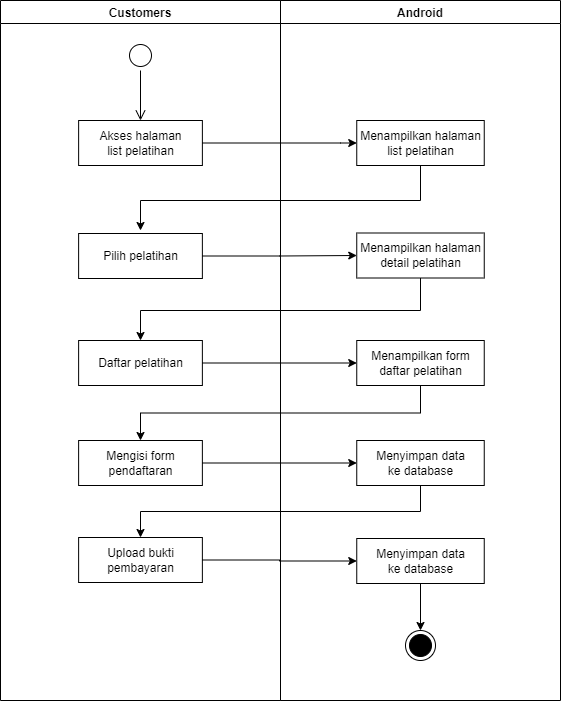

The diagram above was exported from draw.io. Its source (the exported page's mxGraphModel, read from the mxfile embedded in the PNG):
<mxGraphModel dx="868" dy="393" grid="1" gridSize="10" guides="1" tooltips="1" connect="1" arrows="1" fold="1" page="1" pageScale="1" pageWidth="850" pageHeight="1100" math="0" shadow="0">
  <root>
    <mxCell id="0" />
    <mxCell id="1" parent="0" />
    <mxCell id="lIqQ84rKWKbHgSRlVj4N-1" value="Android" style="swimlane;fillColor=none;" parent="1" vertex="1">
      <mxGeometry x="440" y="120" width="280" height="700" as="geometry" />
    </mxCell>
    <mxCell id="lIqQ84rKWKbHgSRlVj4N-2" value="Menampilkan halaman&lt;br&gt;list pelatihan" style="html=1;strokeColor=#000000;fillColor=default;" parent="lIqQ84rKWKbHgSRlVj4N-1" vertex="1">
      <mxGeometry x="76.25" y="120" width="127.5" height="45" as="geometry" />
    </mxCell>
    <mxCell id="lIqQ84rKWKbHgSRlVj4N-3" value="" style="ellipse;html=1;shape=endState;fillColor=#000000;strokeColor=#000000;" parent="lIqQ84rKWKbHgSRlVj4N-1" vertex="1">
      <mxGeometry x="125" y="630" width="30" height="30" as="geometry" />
    </mxCell>
    <mxCell id="lIqQ84rKWKbHgSRlVj4N-4" value="Menampilkan halaman&lt;br&gt;detail pelatihan" style="html=1;strokeColor=#000000;fillColor=default;" parent="lIqQ84rKWKbHgSRlVj4N-1" vertex="1">
      <mxGeometry x="76.25" y="232.5" width="127.5" height="45" as="geometry" />
    </mxCell>
    <mxCell id="lIqQ84rKWKbHgSRlVj4N-5" value="Menampilkan form&lt;br&gt;daftar pelatihan" style="html=1;strokeColor=#000000;fillColor=default;" parent="lIqQ84rKWKbHgSRlVj4N-1" vertex="1">
      <mxGeometry x="76.25" y="340" width="127.5" height="45" as="geometry" />
    </mxCell>
    <mxCell id="lIqQ84rKWKbHgSRlVj4N-6" value="Menyimpan data&lt;br&gt;ke database" style="html=1;strokeColor=#000000;fillColor=default;" parent="lIqQ84rKWKbHgSRlVj4N-1" vertex="1">
      <mxGeometry x="76.25" y="440" width="127.5" height="45" as="geometry" />
    </mxCell>
    <mxCell id="k9z2Xst6gBYRzPubZ5oo-4" style="edgeStyle=orthogonalEdgeStyle;rounded=0;orthogonalLoop=1;jettySize=auto;html=1;exitX=0.5;exitY=1;exitDx=0;exitDy=0;entryX=0.5;entryY=0;entryDx=0;entryDy=0;" parent="lIqQ84rKWKbHgSRlVj4N-1" source="lIqQ84rKWKbHgSRlVj4N-7" target="lIqQ84rKWKbHgSRlVj4N-3" edge="1">
      <mxGeometry relative="1" as="geometry" />
    </mxCell>
    <mxCell id="lIqQ84rKWKbHgSRlVj4N-7" value="Menyimpan data&lt;br&gt;ke database" style="html=1;strokeColor=#000000;fillColor=default;" parent="lIqQ84rKWKbHgSRlVj4N-1" vertex="1">
      <mxGeometry x="76.25" y="538" width="127.5" height="45" as="geometry" />
    </mxCell>
    <mxCell id="lIqQ84rKWKbHgSRlVj4N-13" value="Customers" style="swimlane;fillColor=none;startSize=23;" parent="1" vertex="1">
      <mxGeometry x="160" y="120" width="280" height="700" as="geometry" />
    </mxCell>
    <mxCell id="lIqQ84rKWKbHgSRlVj4N-14" value="" style="ellipse;html=1;shape=startState;fillColor=default;strokeColor=#000000;" parent="lIqQ84rKWKbHgSRlVj4N-13" vertex="1">
      <mxGeometry x="125" y="40" width="30" height="30" as="geometry" />
    </mxCell>
    <mxCell id="lIqQ84rKWKbHgSRlVj4N-15" value="" style="edgeStyle=orthogonalEdgeStyle;html=1;verticalAlign=bottom;endArrow=open;endSize=8;strokeColor=#000000;rounded=0;" parent="lIqQ84rKWKbHgSRlVj4N-13" source="lIqQ84rKWKbHgSRlVj4N-14" edge="1">
      <mxGeometry relative="1" as="geometry">
        <mxPoint x="140" y="120" as="targetPoint" />
      </mxGeometry>
    </mxCell>
    <mxCell id="lIqQ84rKWKbHgSRlVj4N-16" value="Akses halaman&lt;br&gt;list pelatihan" style="html=1;strokeColor=#000000;fillColor=default;" parent="lIqQ84rKWKbHgSRlVj4N-13" vertex="1">
      <mxGeometry x="78.13" y="120" width="123.75" height="45" as="geometry" />
    </mxCell>
    <mxCell id="lIqQ84rKWKbHgSRlVj4N-19" value="Daftar pelatihan" style="html=1;strokeColor=#000000;fillColor=default;" parent="lIqQ84rKWKbHgSRlVj4N-13" vertex="1">
      <mxGeometry x="78.12" y="340" width="123.75" height="45" as="geometry" />
    </mxCell>
    <mxCell id="lIqQ84rKWKbHgSRlVj4N-24" value="Upload bukti&lt;br&gt;pembayaran" style="html=1;strokeColor=#000000;fillColor=default;" parent="lIqQ84rKWKbHgSRlVj4N-13" vertex="1">
      <mxGeometry x="78.12" y="537" width="123.75" height="45" as="geometry" />
    </mxCell>
    <mxCell id="lIqQ84rKWKbHgSRlVj4N-44" value="Pilih pelatihan" style="html=1;strokeColor=#000000;fillColor=default;" parent="lIqQ84rKWKbHgSRlVj4N-13" vertex="1">
      <mxGeometry x="78.12" y="233" width="123.75" height="45" as="geometry" />
    </mxCell>
    <mxCell id="k9z2Xst6gBYRzPubZ5oo-1" value="Mengisi form&lt;br&gt;pendaftaran" style="html=1;strokeColor=#000000;fillColor=default;" parent="lIqQ84rKWKbHgSRlVj4N-13" vertex="1">
      <mxGeometry x="78.12" y="440" width="123.75" height="45" as="geometry" />
    </mxCell>
    <mxCell id="lIqQ84rKWKbHgSRlVj4N-28" style="edgeStyle=orthogonalEdgeStyle;rounded=0;orthogonalLoop=1;jettySize=auto;html=1;exitX=1;exitY=0.5;exitDx=0;exitDy=0;strokeColor=#000000;entryX=0;entryY=0.5;entryDx=0;entryDy=0;" parent="1" source="lIqQ84rKWKbHgSRlVj4N-16" target="lIqQ84rKWKbHgSRlVj4N-2" edge="1">
      <mxGeometry relative="1" as="geometry">
        <mxPoint x="560" y="185" as="targetPoint" />
        <Array as="points">
          <mxPoint x="500" y="263" />
          <mxPoint x="510" y="263" />
        </Array>
      </mxGeometry>
    </mxCell>
    <mxCell id="lIqQ84rKWKbHgSRlVj4N-29" style="edgeStyle=orthogonalEdgeStyle;rounded=0;orthogonalLoop=1;jettySize=auto;html=1;exitX=0.5;exitY=1;exitDx=0;exitDy=0;strokeColor=#000000;entryX=0.5;entryY=0;entryDx=0;entryDy=0;" parent="1" source="lIqQ84rKWKbHgSRlVj4N-2" edge="1">
      <mxGeometry relative="1" as="geometry">
        <Array as="points">
          <mxPoint x="580" y="320" />
          <mxPoint x="300" y="320" />
        </Array>
        <mxPoint x="299.9950000000001" y="350" as="targetPoint" />
      </mxGeometry>
    </mxCell>
    <mxCell id="lIqQ84rKWKbHgSRlVj4N-32" style="edgeStyle=orthogonalEdgeStyle;rounded=0;orthogonalLoop=1;jettySize=auto;html=1;exitX=0.5;exitY=1;exitDx=0;exitDy=0;entryX=0.5;entryY=0;entryDx=0;entryDy=0;" parent="1" source="lIqQ84rKWKbHgSRlVj4N-4" target="lIqQ84rKWKbHgSRlVj4N-19" edge="1">
      <mxGeometry relative="1" as="geometry">
        <Array as="points">
          <mxPoint x="580" y="430" />
          <mxPoint x="300" y="430" />
        </Array>
      </mxGeometry>
    </mxCell>
    <mxCell id="lIqQ84rKWKbHgSRlVj4N-33" style="edgeStyle=orthogonalEdgeStyle;rounded=0;orthogonalLoop=1;jettySize=auto;html=1;exitX=1;exitY=0.5;exitDx=0;exitDy=0;entryX=0;entryY=0.5;entryDx=0;entryDy=0;" parent="1" source="lIqQ84rKWKbHgSRlVj4N-19" target="lIqQ84rKWKbHgSRlVj4N-5" edge="1">
      <mxGeometry relative="1" as="geometry" />
    </mxCell>
    <mxCell id="lIqQ84rKWKbHgSRlVj4N-36" style="edgeStyle=orthogonalEdgeStyle;rounded=0;orthogonalLoop=1;jettySize=auto;html=1;exitX=0.5;exitY=1;exitDx=0;exitDy=0;entryX=0.5;entryY=0;entryDx=0;entryDy=0;" parent="1" source="lIqQ84rKWKbHgSRlVj4N-6" target="lIqQ84rKWKbHgSRlVj4N-24" edge="1">
      <mxGeometry relative="1" as="geometry" />
    </mxCell>
    <mxCell id="lIqQ84rKWKbHgSRlVj4N-37" style="edgeStyle=orthogonalEdgeStyle;rounded=0;orthogonalLoop=1;jettySize=auto;html=1;exitX=1;exitY=0.5;exitDx=0;exitDy=0;entryX=0;entryY=0.5;entryDx=0;entryDy=0;" parent="1" source="lIqQ84rKWKbHgSRlVj4N-24" target="lIqQ84rKWKbHgSRlVj4N-7" edge="1">
      <mxGeometry relative="1" as="geometry" />
    </mxCell>
    <mxCell id="lIqQ84rKWKbHgSRlVj4N-45" style="edgeStyle=orthogonalEdgeStyle;rounded=0;orthogonalLoop=1;jettySize=auto;html=1;exitX=1;exitY=0.5;exitDx=0;exitDy=0;entryX=0;entryY=0.5;entryDx=0;entryDy=0;" parent="1" source="lIqQ84rKWKbHgSRlVj4N-44" target="lIqQ84rKWKbHgSRlVj4N-4" edge="1">
      <mxGeometry relative="1" as="geometry" />
    </mxCell>
    <mxCell id="k9z2Xst6gBYRzPubZ5oo-2" style="edgeStyle=orthogonalEdgeStyle;rounded=0;orthogonalLoop=1;jettySize=auto;html=1;exitX=0.5;exitY=1;exitDx=0;exitDy=0;entryX=0.5;entryY=0;entryDx=0;entryDy=0;" parent="1" source="lIqQ84rKWKbHgSRlVj4N-5" target="k9z2Xst6gBYRzPubZ5oo-1" edge="1">
      <mxGeometry relative="1" as="geometry" />
    </mxCell>
    <mxCell id="k9z2Xst6gBYRzPubZ5oo-3" style="edgeStyle=orthogonalEdgeStyle;rounded=0;orthogonalLoop=1;jettySize=auto;html=1;exitX=1;exitY=0.5;exitDx=0;exitDy=0;entryX=0;entryY=0.5;entryDx=0;entryDy=0;" parent="1" source="k9z2Xst6gBYRzPubZ5oo-1" target="lIqQ84rKWKbHgSRlVj4N-6" edge="1">
      <mxGeometry relative="1" as="geometry" />
    </mxCell>
  </root>
</mxGraphModel>